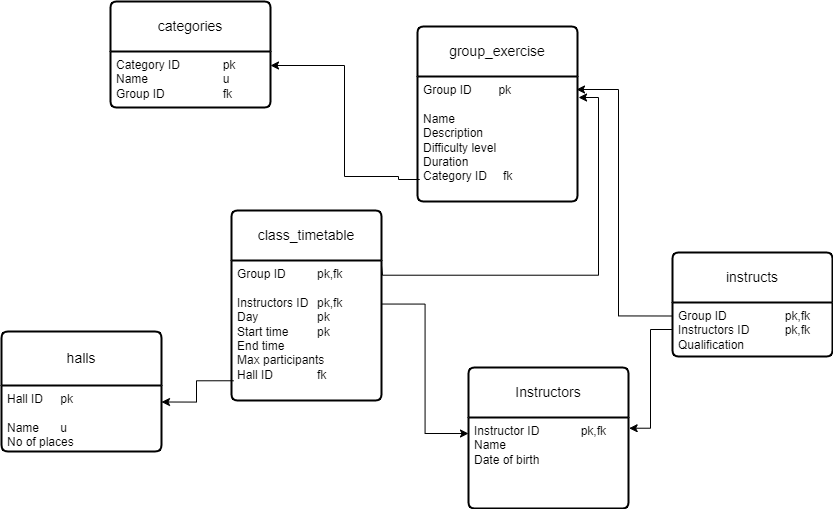

The diagram above was exported from draw.io. Its source (the exported page's mxGraphModel, read from the mxfile embedded in the PNG):
<mxGraphModel dx="833" dy="586" grid="0" gridSize="10" guides="1" tooltips="1" connect="1" arrows="1" fold="1" page="1" pageScale="1" pageWidth="827" pageHeight="1169" math="0" shadow="0">
  <root>
    <mxCell id="0" />
    <mxCell id="1" parent="0" />
    <mxCell id="c2kkOnR0kXpeTh3rqOCJ-1" value="class_timetable" style="swimlane;childLayout=stackLayout;horizontal=1;startSize=50;horizontalStack=0;rounded=1;fontSize=14;fontStyle=0;strokeWidth=2;resizeParent=0;resizeLast=1;shadow=0;dashed=0;align=center;arcSize=4;whiteSpace=wrap;html=1;" parent="1" vertex="1">
      <mxGeometry x="233" y="282" width="150" height="190" as="geometry" />
    </mxCell>
    <mxCell id="c2kkOnR0kXpeTh3rqOCJ-2" value="Group ID&lt;span style=&quot;white-space: pre;&quot;&gt;&#09;&lt;/span&gt;&lt;span style=&quot;white-space: pre;&quot;&gt;&#09;&lt;/span&gt;pk,fk&lt;br&gt;&lt;br&gt;Instructors ID&lt;span style=&quot;white-space: pre;&quot;&gt;&#09;&lt;/span&gt;pk,fk&lt;br&gt;Day&lt;span style=&quot;white-space: pre;&quot;&gt;&#09;&lt;/span&gt;&lt;span style=&quot;white-space: pre;&quot;&gt;&#09;&lt;/span&gt;&lt;span style=&quot;white-space: pre;&quot;&gt;&#09;&lt;/span&gt;pk&lt;br&gt;Start time&amp;nbsp;&lt;span style=&quot;white-space: pre;&quot;&gt;&#09;&lt;/span&gt;pk&lt;br&gt;End time&lt;br&gt;Max participants&lt;br&gt;Hall ID&amp;nbsp; &amp;nbsp;&lt;span style=&quot;white-space: pre;&quot;&gt;&#09;&lt;/span&gt;&lt;span style=&quot;white-space: pre;&quot;&gt;&#09;&lt;/span&gt;fk" style="align=left;strokeColor=none;fillColor=none;spacingLeft=4;fontSize=12;verticalAlign=top;resizable=0;rotatable=0;part=1;html=1;" parent="c2kkOnR0kXpeTh3rqOCJ-1" vertex="1">
      <mxGeometry y="50" width="150" height="140" as="geometry" />
    </mxCell>
    <mxCell id="c2kkOnR0kXpeTh3rqOCJ-3" value="group_exercise" style="swimlane;childLayout=stackLayout;horizontal=1;startSize=50;horizontalStack=0;rounded=1;fontSize=14;fontStyle=0;strokeWidth=2;resizeParent=0;resizeLast=1;shadow=0;dashed=0;align=center;arcSize=4;whiteSpace=wrap;html=1;" parent="1" vertex="1">
      <mxGeometry x="419" y="98" width="160" height="175" as="geometry" />
    </mxCell>
    <mxCell id="c2kkOnR0kXpeTh3rqOCJ-4" value="Group ID&lt;span style=&quot;&quot;&gt;&lt;span style=&quot;&quot;&gt;&amp;nbsp;&amp;nbsp;&amp;nbsp;&amp;nbsp;&lt;/span&gt;&lt;/span&gt;&lt;span style=&quot;&quot;&gt;&lt;span style=&quot;&quot;&gt;&amp;nbsp;&amp;nbsp;&amp;nbsp;&amp;nbsp;&lt;/span&gt;&lt;/span&gt;pk&lt;br&gt;&lt;br&gt;Name&lt;br&gt;Description&lt;br&gt;Difficulty level&lt;br&gt;Duration&lt;br&gt;Category ID&amp;nbsp;&lt;span style=&quot;white-space: pre;&quot;&gt;&#09;&lt;/span&gt;fk&lt;br&gt;&lt;span style=&quot;&quot;&gt;&lt;span style=&quot;white-space: pre;&quot;&gt;&amp;nbsp;&amp;nbsp;&amp;nbsp;&amp;nbsp;&lt;/span&gt;&lt;/span&gt;" style="align=left;strokeColor=none;fillColor=none;spacingLeft=4;fontSize=12;verticalAlign=top;resizable=0;rotatable=0;part=1;html=1;" parent="c2kkOnR0kXpeTh3rqOCJ-3" vertex="1">
      <mxGeometry y="50" width="160" height="125" as="geometry" />
    </mxCell>
    <mxCell id="c2kkOnR0kXpeTh3rqOCJ-5" value="halls" style="swimlane;childLayout=stackLayout;horizontal=1;startSize=54;horizontalStack=0;rounded=1;fontSize=14;fontStyle=0;strokeWidth=2;resizeParent=0;resizeLast=1;shadow=0;dashed=0;align=center;arcSize=4;whiteSpace=wrap;html=1;" parent="1" vertex="1">
      <mxGeometry x="3" y="403" width="160" height="120" as="geometry" />
    </mxCell>
    <mxCell id="c2kkOnR0kXpeTh3rqOCJ-6" value="Hall ID&lt;span style=&quot;white-space: pre;&quot;&gt;&#09;&lt;/span&gt;pk&lt;br&gt;&lt;br&gt;Name&amp;nbsp;&lt;span style=&quot;white-space: pre;&quot;&gt;&#09;&lt;/span&gt;u&lt;br&gt;No of places" style="align=left;strokeColor=none;fillColor=none;spacingLeft=4;fontSize=12;verticalAlign=top;resizable=0;rotatable=0;part=1;html=1;" parent="c2kkOnR0kXpeTh3rqOCJ-5" vertex="1">
      <mxGeometry y="54" width="160" height="66" as="geometry" />
    </mxCell>
    <mxCell id="c2kkOnR0kXpeTh3rqOCJ-7" value="categories" style="swimlane;childLayout=stackLayout;horizontal=1;startSize=50;horizontalStack=0;rounded=1;fontSize=14;fontStyle=0;strokeWidth=2;resizeParent=0;resizeLast=1;shadow=0;dashed=0;align=center;arcSize=4;whiteSpace=wrap;html=1;" parent="1" vertex="1">
      <mxGeometry x="112" y="73" width="160" height="106" as="geometry" />
    </mxCell>
    <mxCell id="c2kkOnR0kXpeTh3rqOCJ-8" value="Category ID&lt;span style=&quot;white-space: pre;&quot;&gt;&#09;&lt;/span&gt;&lt;span style=&quot;white-space: pre;&quot;&gt;&#09;&lt;/span&gt;pk&lt;br&gt;Name&lt;span style=&quot;white-space: pre;&quot;&gt;&#09;&lt;/span&gt;&lt;span style=&quot;white-space: pre;&quot;&gt;&#09;&lt;/span&gt;&lt;span style=&quot;white-space: pre;&quot;&gt;&#09;&lt;/span&gt;u&lt;br&gt;Group ID&lt;span style=&quot;white-space: pre;&quot;&gt;&#09;&lt;/span&gt;&lt;span style=&quot;white-space: pre;&quot;&gt;&#09;&lt;/span&gt;&lt;span style=&quot;white-space: pre;&quot;&gt;&#09;&lt;/span&gt;fk" style="align=left;strokeColor=none;fillColor=none;spacingLeft=4;fontSize=12;verticalAlign=top;resizable=0;rotatable=0;part=1;html=1;" parent="c2kkOnR0kXpeTh3rqOCJ-7" vertex="1">
      <mxGeometry y="50" width="160" height="56" as="geometry" />
    </mxCell>
    <mxCell id="c2kkOnR0kXpeTh3rqOCJ-9" value="instructs" style="swimlane;childLayout=stackLayout;horizontal=1;startSize=50;horizontalStack=0;rounded=1;fontSize=14;fontStyle=0;strokeWidth=2;resizeParent=0;resizeLast=1;shadow=0;dashed=0;align=center;arcSize=4;whiteSpace=wrap;html=1;" parent="1" vertex="1">
      <mxGeometry x="674" y="324" width="160" height="104" as="geometry" />
    </mxCell>
    <mxCell id="c2kkOnR0kXpeTh3rqOCJ-10" value="Group ID&lt;span style=&quot;white-space: pre;&quot;&gt;&#09;&lt;/span&gt;&lt;span style=&quot;white-space: pre;&quot;&gt;&#09;&lt;span style=&quot;white-space: pre;&quot;&gt;&#09;&lt;/span&gt;p&lt;/span&gt;k,fk&lt;br&gt;Instructors ID&lt;span style=&quot;white-space: pre;&quot;&gt;&#09;&lt;/span&gt;&lt;span style=&quot;white-space: pre;&quot;&gt;&#09;&lt;/span&gt;pk,fk&lt;br&gt;Qualification" style="align=left;strokeColor=none;fillColor=none;spacingLeft=4;fontSize=12;verticalAlign=top;resizable=0;rotatable=0;part=1;html=1;" parent="c2kkOnR0kXpeTh3rqOCJ-9" vertex="1">
      <mxGeometry y="50" width="160" height="54" as="geometry" />
    </mxCell>
    <mxCell id="c2kkOnR0kXpeTh3rqOCJ-11" value="Instructors" style="swimlane;childLayout=stackLayout;horizontal=1;startSize=50;horizontalStack=0;rounded=1;fontSize=14;fontStyle=0;strokeWidth=2;resizeParent=0;resizeLast=1;shadow=0;dashed=0;align=center;arcSize=4;whiteSpace=wrap;html=1;" parent="1" vertex="1">
      <mxGeometry x="470" y="439" width="160" height="141" as="geometry" />
    </mxCell>
    <mxCell id="c2kkOnR0kXpeTh3rqOCJ-12" value="Instructor ID&lt;span style=&quot;white-space: pre;&quot;&gt;&#09;&lt;/span&gt;&lt;span style=&quot;white-space: pre;&quot;&gt;&lt;span style=&quot;white-space: pre;&quot;&gt;&lt;span style=&quot;white-space: pre;&quot;&gt;&#09;&lt;/span&gt;pk,fk&lt;/span&gt;&lt;/span&gt;&lt;br&gt;Name&lt;br&gt;Date of birth" style="align=left;strokeColor=none;fillColor=none;spacingLeft=4;fontSize=12;verticalAlign=top;resizable=0;rotatable=0;part=1;html=1;" parent="c2kkOnR0kXpeTh3rqOCJ-11" vertex="1">
      <mxGeometry y="50" width="160" height="91" as="geometry" />
    </mxCell>
    <mxCell id="c2kkOnR0kXpeTh3rqOCJ-16" style="edgeStyle=orthogonalEdgeStyle;rounded=0;orthogonalLoop=1;jettySize=auto;html=1;exitX=0.014;exitY=0.859;exitDx=0;exitDy=0;entryX=1;entryY=0.25;entryDx=0;entryDy=0;exitPerimeter=0;" parent="1" source="c2kkOnR0kXpeTh3rqOCJ-2" target="c2kkOnR0kXpeTh3rqOCJ-6" edge="1">
      <mxGeometry relative="1" as="geometry" />
    </mxCell>
    <mxCell id="c2kkOnR0kXpeTh3rqOCJ-20" style="edgeStyle=orthogonalEdgeStyle;rounded=0;orthogonalLoop=1;jettySize=auto;html=1;entryX=1.004;entryY=0.118;entryDx=0;entryDy=0;entryPerimeter=0;exitX=0;exitY=0.5;exitDx=0;exitDy=0;" parent="1" target="c2kkOnR0kXpeTh3rqOCJ-12" edge="1" source="c2kkOnR0kXpeTh3rqOCJ-10">
      <mxGeometry relative="1" as="geometry">
        <mxPoint x="699" y="526" as="sourcePoint" />
        <mxPoint x="635" y="501" as="targetPoint" />
      </mxGeometry>
    </mxCell>
    <mxCell id="c2kkOnR0kXpeTh3rqOCJ-34" style="edgeStyle=orthogonalEdgeStyle;rounded=0;orthogonalLoop=1;jettySize=auto;html=1;exitX=0;exitY=0.25;exitDx=0;exitDy=0;" parent="1" edge="1" source="c2kkOnR0kXpeTh3rqOCJ-10">
      <mxGeometry relative="1" as="geometry">
        <mxPoint x="718" y="135" as="sourcePoint" />
        <mxPoint x="578" y="161" as="targetPoint" />
        <Array as="points">
          <mxPoint x="620" y="387" />
          <mxPoint x="620" y="161" />
        </Array>
      </mxGeometry>
    </mxCell>
    <mxCell id="c2kkOnR0kXpeTh3rqOCJ-46" style="edgeStyle=orthogonalEdgeStyle;rounded=0;orthogonalLoop=1;jettySize=auto;html=1;exitX=0;exitY=0.25;exitDx=0;exitDy=0;" parent="1" source="c2kkOnR0kXpeTh3rqOCJ-12" edge="1">
      <mxGeometry relative="1" as="geometry">
        <mxPoint x="470" y="512" as="targetPoint" />
      </mxGeometry>
    </mxCell>
    <mxCell id="c2kkOnR0kXpeTh3rqOCJ-47" style="edgeStyle=orthogonalEdgeStyle;rounded=0;orthogonalLoop=1;jettySize=auto;html=1;exitX=0.014;exitY=0.824;exitDx=0;exitDy=0;entryX=1;entryY=0.25;entryDx=0;entryDy=0;exitPerimeter=0;" parent="1" source="c2kkOnR0kXpeTh3rqOCJ-4" target="c2kkOnR0kXpeTh3rqOCJ-8" edge="1">
      <mxGeometry relative="1" as="geometry">
        <Array as="points">
          <mxPoint x="400" y="251" />
          <mxPoint x="400" y="248" />
          <mxPoint x="346" y="248" />
          <mxPoint x="346" y="137" />
        </Array>
      </mxGeometry>
    </mxCell>
    <mxCell id="c2kkOnR0kXpeTh3rqOCJ-48" style="edgeStyle=orthogonalEdgeStyle;rounded=0;orthogonalLoop=1;jettySize=auto;html=1;exitX=1.003;exitY=0.311;exitDx=0;exitDy=0;entryX=0;entryY=0.176;entryDx=0;entryDy=0;entryPerimeter=0;exitPerimeter=0;" parent="1" source="c2kkOnR0kXpeTh3rqOCJ-2" target="c2kkOnR0kXpeTh3rqOCJ-12" edge="1">
      <mxGeometry relative="1" as="geometry">
        <mxPoint x="450" y="506" as="targetPoint" />
      </mxGeometry>
    </mxCell>
    <mxCell id="c2kkOnR0kXpeTh3rqOCJ-50" style="edgeStyle=orthogonalEdgeStyle;rounded=0;orthogonalLoop=1;jettySize=auto;html=1;exitX=0.993;exitY=0.11;exitDx=0;exitDy=0;entryX=1;entryY=0.25;entryDx=0;entryDy=0;exitPerimeter=0;" parent="1" edge="1">
      <mxGeometry relative="1" as="geometry">
        <mxPoint x="383.00000000000006" y="337.1500000000001" as="sourcePoint" />
        <mxPoint x="580.05" y="169" as="targetPoint" />
        <Array as="points">
          <mxPoint x="384.05" y="346.75" />
          <mxPoint x="600.05" y="346.75" />
          <mxPoint x="600.05" y="168.75" />
        </Array>
      </mxGeometry>
    </mxCell>
  </root>
</mxGraphModel>